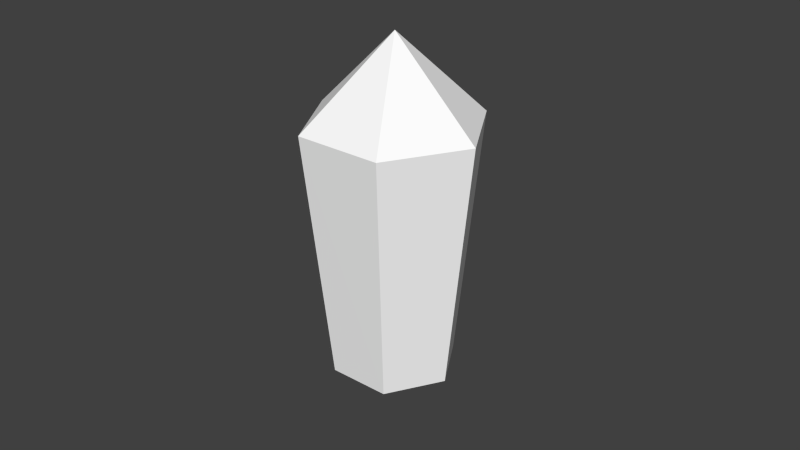 # Source: SingleStraightCrystal.blend  (saved by Blender 2.70.0; exported with 4.5.12 LTS)
import bpy
from mathutils import Matrix  # noqa: F401  (used for matrix-valued properties, if any)

bpy.ops.wm.read_factory_settings(use_empty=True)
scene = bpy.context.scene
scene.name = 'Scene'

# ---- collections
col_collection_1 = bpy.data.collections.new('Collection 1'); scene.collection.children.link(col_collection_1)

# ---- materials (node trees are filled in below, after node groups)
mat_mat_kira = bpy.data.materials.new('mat_kira')
mat_mat_kira.alpha_threshold = 0.0
mat_mat_kira.use_transparent_shadow = False
mat_mat_kira.diffuse_color = (1.0, 1.0, 1.0, 1.0)
mat_mat_kira.specular_color = (0.0, 0.0, 0.0)
mat_mat_kira.roughness = 0.5
mat_mat_kira.specular_intensity = 1.0
mat_mat_kira.line_color = (0.0, 0.0, 0.0, 1.0)

# ---- material node trees

# ---- world
world_world = bpy.data.worlds.new('World'); scene.world = world_world
world_world.color = (0.05088, 0.05088, 0.05088)
world_world.use_sun_shadow = False
world_world.sun_shadow_jitter_overblur = 0.0
world_world.cycles.sampling_method = 'MANUAL'
world_world.cycles.sample_map_resolution = 256

# ---- meshes
me_modelupdated = bpy.data.meshes.new('ModelUpdated')
me_modelupdated.from_pydata([(-0.02825, -0.05, 0.06249), (0.004935, -0.05859, 0.06122), (-0.005197, 0.07631, 0.01145), (0.04227, 0.06402, 0.00957), (0.05983, 0.03946, -0.02909), (0.01721, -0.07576, 0.03412), (0.0299, 0.02718, -0.06596), (-0.003803, -0.08435, 0.008302), (-0.01758, 0.03946, -0.06418), (-0.03699, -0.07576, 0.009573), (-0.03513, 0.06402, -0.02543), (-0.04926, -0.05859, 0.03667), (0.02207, 0.09258, -0.04873)], [], [(0, 1, 2), (3, 2, 1), (4, 3, 5), (1, 5, 3), (4, 5, 6), (7, 6, 5), (6, 7, 8), (9, 8, 7), (10, 8, 11), (9, 11, 8), (10, 0, 2), (11, 0, 10), (2, 12, 10), (2, 3, 12), (3, 4, 12), (4, 6, 12), (6, 8, 12), (8, 10, 12)])
_uv = me_modelupdated.uv_layers.new(name='UVMap')
_uv.uv.foreach_set('vector', [-2.086, 3.703, -2.086, 3.703, -2.086, 3.703, -2.086, 3.703, -2.086, 3.703, -2.086, 3.703, -2.43, 3.828, -2.43, 3.828, -2.43, 3.828, -2.43, 3.828, -2.43, 3.828, -2.43, 3.828, -2.617, 3.172, -2.617, 3.172, -2.617, 3.172, -2.617, 3.172, -2.617, 3.172, -2.617, 3.172, -2.938, 3.633, -2.938, 3.633, -2.938, 3.633, -2.938, 3.633, -2.938, 3.633, -2.938, 3.633, -2.805, 3.203, -2.805, 3.203, -2.805, 3.203, -2.805, 3.203, -2.805, 3.203, -2.805, 3.203, -2.219, 3.758, -2.219, 3.758, -2.219, 3.758, -2.219, 3.758, -2.219, 3.758, -2.219, 3.758, -2.25, 2.938, -2.25, 2.938, -2.25, 2.938, -2.172, 2.156, -2.172, 2.156, -2.172, 2.156, -2.594, 2.648, -2.594, 2.648, -2.594, 2.648, -2.898, 2.391, -2.898, 2.391, -2.898, 2.391, -2.758, 2.352, -2.758, 2.352, -2.758, 2.352, -2.445, 2.125, -2.445, 2.125, -2.445, 2.125])
_ca = me_modelupdated.color_attributes.new('Col', 'BYTE_COLOR', 'CORNER')
_ca.data.foreach_set('color', [1.0, 1.0, 1.0, 1.0, 1.0, 1.0, 1.0, 1.0, 1.0, 1.0, 1.0, 1.0, 1.0, 1.0, 1.0, 1.0, 1.0, 1.0, 1.0, 1.0, 1.0, 1.0, 1.0, 1.0, 1.0, 1.0, 1.0, 1.0, 1.0, 1.0, 1.0, 1.0, 1.0, 1.0, 1.0, 1.0, 1.0, 1.0, 1.0, 1.0, 1.0, 1.0, 1.0, 1.0, 1.0, 1.0, 1.0, 1.0, 1.0, 1.0, 1.0, 1.0, 1.0, 1.0, 1.0, 1.0, 1.0, 1.0, 1.0, 1.0, 1.0, 1.0, 1.0, 1.0, 1.0, 1.0, 1.0, 1.0, 1.0, 1.0, 1.0, 1.0, 1.0, 1.0, 1.0, 1.0, 1.0, 1.0, 1.0, 1.0, 1.0, 1.0, 1.0, 1.0, 1.0, 1.0, 1.0, 1.0, 1.0, 1.0, 1.0, 1.0, 1.0, 1.0, 1.0, 1.0, 1.0, 1.0, 1.0, 1.0, 1.0, 1.0, 1.0, 1.0, 1.0, 1.0, 1.0, 1.0, 1.0, 1.0, 1.0, 1.0, 1.0, 1.0, 1.0, 1.0, 1.0, 1.0, 1.0, 1.0, 1.0, 1.0, 1.0, 1.0, 1.0, 1.0, 1.0, 1.0, 1.0, 1.0, 1.0, 1.0, 1.0, 1.0, 1.0, 1.0, 1.0, 1.0, 1.0, 1.0, 1.0, 1.0, 1.0, 1.0, 1.0, 1.0, 1.0, 1.0, 1.0, 1.0, 1.0, 1.0, 1.0, 1.0, 1.0, 1.0, 1.0, 1.0, 1.0, 1.0, 1.0, 1.0, 1.0, 1.0, 1.0, 1.0, 1.0, 1.0, 1.0, 1.0, 1.0, 1.0, 1.0, 1.0, 1.0, 1.0, 1.0, 1.0, 1.0, 1.0, 1.0, 1.0, 1.0, 1.0, 1.0, 1.0, 1.0, 1.0, 1.0, 1.0, 1.0, 1.0, 1.0, 1.0, 1.0, 1.0, 1.0, 1.0, 1.0, 1.0, 1.0, 1.0, 1.0, 1.0, 1.0, 1.0, 1.0, 1.0, 1.0, 1.0, 1.0, 1.0, 1.0, 1.0, 1.0, 1.0])
me_modelupdated.materials.append(mat_mat_kira)
me_modelupdated.use_remesh_preserve_volume = False
me_modelupdated.use_remesh_preserve_attributes = False
me_modelupdated.use_mirror_vertex_groups = False
me_modelupdated.update()

# ---- objects
ob_mesh = bpy.data.objects.new('Mesh', me_modelupdated)

# ---- transforms, parenting, visibility, modifiers, constraints
ob_mesh.location = (0.0, 0.0, 0.0)
ob_mesh.rotation_euler = (2.054, -0.2076, -0.1508)
ob_mesh.scale = (16.0, 16.0, 16.0)
ob_mesh.lineart.crease_threshold = 0.0

# ---- collection membership
col_collection_1.objects.link(ob_mesh)

# ---- scene / render settings (as saved in the file)
scene.camera = ob_mesh
scene.frame_start = 1; scene.frame_end = 250; scene.frame_set(1)
scene.render.engine = 'BLENDER_EEVEE_NEXT'
scene.render.image_settings.color_mode = 'RGB'
scene.render.image_settings.compression = 90
scene.render.resolution_percentage = 50
scene.render.dither_intensity = 0.0
scene.render.bake_margin = 2
scene.render.bake_bias = 0.0
scene.cycles.use_denoising = False
scene.cycles.samples = 10
scene.cycles.sampling_pattern = 'TABULATED_SOBOL'
scene.cycles.light_sampling_threshold = 0.0
scene.cycles.use_adaptive_sampling = False
scene.cycles.use_light_tree = False
scene.cycles.blur_glossy = 0.0
scene.cycles.volume_bounces = 1
scene.cycles.pixel_filter_type = 'GAUSSIAN'
scene.cycles.sample_clamp_indirect = 0.0
scene.view_settings.view_transform = 'Standard'
bpy.context.view_layer.update()

# ---- added for rendering (the .blend has no active camera and no usable light): camera, sun
cam_auto = bpy.data.cameras.new('AutoCamera')
cam_auto.lens = 50.0
cam_auto.sensor_width = 36.0
cam_auto.clip_end = 1000.0
ob_auto_camera = bpy.data.objects.new('AutoCamera', cam_auto)
scene.collection.objects.link(ob_auto_camera)
ob_auto_camera.location = (5.22765, -6.20973, 4.21617)
ob_auto_camera.rotation_euler = (1.09748, -7.21219e-08, 0.694738)
scene.camera = ob_auto_camera
light_auto_sun = bpy.data.lights.new('AutoSun', 'SUN')
light_auto_sun.energy = 3.0
light_auto_sun.angle = 0.0523599
ob_auto_sun = bpy.data.objects.new('AutoSun', light_auto_sun)
scene.collection.objects.link(ob_auto_sun)
ob_auto_sun.rotation_euler = (0.872665, 0.174533, 0.523599)
bpy.context.view_layer.update()
